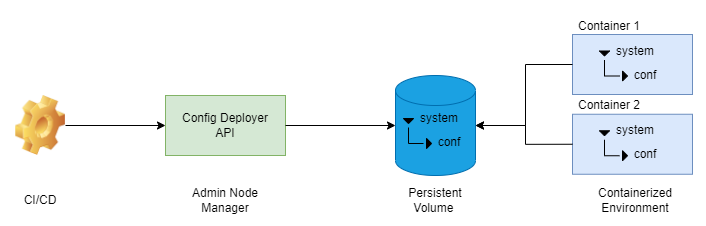

The diagram above was exported from draw.io. Its source (the exported page's mxGraphModel, read from the mxfile embedded in the PNG):
<mxGraphModel dx="1185" dy="588" grid="1" gridSize="10" guides="1" tooltips="1" connect="1" arrows="1" fold="1" page="1" pageScale="1" pageWidth="827" pageHeight="1169" math="0" shadow="0">
  <root>
    <mxCell id="0" />
    <mxCell id="1" parent="0" />
    <mxCell id="SPDqJlEawHMRSnL2Eppm-1" value="" style="shape=image;html=1;verticalLabelPosition=bottom;verticalAlign=top;imageAspect=0;image=img/clipart/Gear_128x128.png" vertex="1" parent="1">
      <mxGeometry x="80" y="170" width="50" height="60" as="geometry" />
    </mxCell>
    <mxCell id="SPDqJlEawHMRSnL2Eppm-3" value="Config Deployer&lt;br&gt;API" style="rounded=0;whiteSpace=wrap;html=1;fillColor=#d5e8d4;strokeColor=#82b366;" vertex="1" parent="1">
      <mxGeometry x="230" y="170" width="120" height="60" as="geometry" />
    </mxCell>
    <mxCell id="SPDqJlEawHMRSnL2Eppm-4" value="" style="shape=cylinder3;whiteSpace=wrap;html=1;boundedLbl=1;backgroundOutline=1;size=15;fillColor=#1ba1e2;fontColor=#ffffff;strokeColor=#006EAF;" vertex="1" parent="1">
      <mxGeometry x="460" y="150" width="80" height="100" as="geometry" />
    </mxCell>
    <mxCell id="SPDqJlEawHMRSnL2Eppm-7" value="" style="endArrow=classic;html=1;rounded=0;exitX=1;exitY=0.5;exitDx=0;exitDy=0;" edge="1" parent="1" source="SPDqJlEawHMRSnL2Eppm-1" target="SPDqJlEawHMRSnL2Eppm-3">
      <mxGeometry width="50" height="50" relative="1" as="geometry">
        <mxPoint x="390" y="420" as="sourcePoint" />
        <mxPoint x="440" y="370" as="targetPoint" />
      </mxGeometry>
    </mxCell>
    <mxCell id="SPDqJlEawHMRSnL2Eppm-8" value="" style="endArrow=classic;html=1;rounded=0;exitX=1;exitY=0.5;exitDx=0;exitDy=0;" edge="1" parent="1" source="SPDqJlEawHMRSnL2Eppm-3" target="SPDqJlEawHMRSnL2Eppm-4">
      <mxGeometry width="50" height="50" relative="1" as="geometry">
        <mxPoint x="440" y="340" as="sourcePoint" />
        <mxPoint x="540" y="340" as="targetPoint" />
      </mxGeometry>
    </mxCell>
    <mxCell id="SPDqJlEawHMRSnL2Eppm-10" value="CI/CD" style="text;html=1;strokeColor=none;fillColor=none;align=center;verticalAlign=middle;whiteSpace=wrap;rounded=0;" vertex="1" parent="1">
      <mxGeometry x="75" y="260" width="60" height="30" as="geometry" />
    </mxCell>
    <mxCell id="SPDqJlEawHMRSnL2Eppm-11" value="Admin Node Manager" style="text;html=1;strokeColor=none;fillColor=none;align=center;verticalAlign=middle;whiteSpace=wrap;rounded=0;" vertex="1" parent="1">
      <mxGeometry x="245" y="260" width="90" height="30" as="geometry" />
    </mxCell>
    <mxCell id="SPDqJlEawHMRSnL2Eppm-12" value="Persistent Volume&amp;nbsp;" style="text;html=1;strokeColor=none;fillColor=none;align=center;verticalAlign=middle;whiteSpace=wrap;rounded=0;" vertex="1" parent="1">
      <mxGeometry x="455" y="260" width="90" height="30" as="geometry" />
    </mxCell>
    <mxCell id="SPDqJlEawHMRSnL2Eppm-13" value="Containerized Environment" style="text;html=1;strokeColor=none;fillColor=none;align=center;verticalAlign=middle;whiteSpace=wrap;rounded=0;" vertex="1" parent="1">
      <mxGeometry x="654.5" y="260" width="90" height="30" as="geometry" />
    </mxCell>
    <mxCell id="SPDqJlEawHMRSnL2Eppm-35" value="" style="group" vertex="1" connectable="0" parent="1">
      <mxGeometry x="468" y="183" width="76" height="49" as="geometry" />
    </mxCell>
    <mxCell id="SPDqJlEawHMRSnL2Eppm-14" value="system" style="text;html=1;strokeColor=none;fillColor=none;align=center;verticalAlign=middle;whiteSpace=wrap;rounded=0;" vertex="1" parent="SPDqJlEawHMRSnL2Eppm-35">
      <mxGeometry x="6" width="60" height="20" as="geometry" />
    </mxCell>
    <mxCell id="SPDqJlEawHMRSnL2Eppm-15" value="conf" style="text;html=1;strokeColor=none;fillColor=none;align=center;verticalAlign=middle;whiteSpace=wrap;rounded=0;" vertex="1" parent="SPDqJlEawHMRSnL2Eppm-35">
      <mxGeometry x="16" y="19" width="60" height="30" as="geometry" />
    </mxCell>
    <mxCell id="SPDqJlEawHMRSnL2Eppm-16" value="" style="triangle;whiteSpace=wrap;html=1;direction=south;fillColor=#000000;" vertex="1" parent="SPDqJlEawHMRSnL2Eppm-35">
      <mxGeometry y="10" width="10" height="5" as="geometry" />
    </mxCell>
    <mxCell id="SPDqJlEawHMRSnL2Eppm-17" value="" style="triangle;whiteSpace=wrap;html=1;direction=east;fillColor=#000000;" vertex="1" parent="SPDqJlEawHMRSnL2Eppm-35">
      <mxGeometry x="23" y="30" width="5" height="10" as="geometry" />
    </mxCell>
    <mxCell id="SPDqJlEawHMRSnL2Eppm-29" value="" style="endArrow=none;html=1;rounded=0;entryX=1;entryY=0.5;entryDx=0;entryDy=0;" edge="1" parent="SPDqJlEawHMRSnL2Eppm-35">
      <mxGeometry width="50" height="50" relative="1" as="geometry">
        <mxPoint x="5" y="35" as="sourcePoint" />
        <mxPoint x="5" y="19" as="targetPoint" />
        <Array as="points" />
      </mxGeometry>
    </mxCell>
    <mxCell id="SPDqJlEawHMRSnL2Eppm-34" value="" style="endArrow=none;html=1;rounded=0;" edge="1" parent="SPDqJlEawHMRSnL2Eppm-35">
      <mxGeometry width="50" height="50" relative="1" as="geometry">
        <mxPoint x="20" y="35" as="sourcePoint" />
        <mxPoint x="5" y="35" as="targetPoint" />
      </mxGeometry>
    </mxCell>
    <mxCell id="SPDqJlEawHMRSnL2Eppm-46" value="" style="group" vertex="1" connectable="0" parent="1">
      <mxGeometry x="639" y="165.25" width="121" height="84.5" as="geometry" />
    </mxCell>
    <mxCell id="SPDqJlEawHMRSnL2Eppm-36" value="" style="group" vertex="1" connectable="0" parent="SPDqJlEawHMRSnL2Eppm-46">
      <mxGeometry x="25" y="30" width="96" height="54.5" as="geometry" />
    </mxCell>
    <mxCell id="SPDqJlEawHMRSnL2Eppm-5" value="" style="rounded=0;whiteSpace=wrap;html=1;fillColor=#dae8fc;strokeColor=#6c8ebf;" vertex="1" parent="SPDqJlEawHMRSnL2Eppm-36">
      <mxGeometry x="-27" y="-6.5" width="120" height="60" as="geometry" />
    </mxCell>
    <mxCell id="SPDqJlEawHMRSnL2Eppm-37" value="system" style="text;html=1;strokeColor=none;fillColor=none;align=center;verticalAlign=middle;whiteSpace=wrap;rounded=0;" vertex="1" parent="SPDqJlEawHMRSnL2Eppm-36">
      <mxGeometry x="6" width="60" height="20" as="geometry" />
    </mxCell>
    <mxCell id="SPDqJlEawHMRSnL2Eppm-38" value="conf" style="text;html=1;strokeColor=none;fillColor=none;align=center;verticalAlign=middle;whiteSpace=wrap;rounded=0;" vertex="1" parent="SPDqJlEawHMRSnL2Eppm-36">
      <mxGeometry x="16" y="19" width="60" height="30" as="geometry" />
    </mxCell>
    <mxCell id="SPDqJlEawHMRSnL2Eppm-39" value="" style="triangle;whiteSpace=wrap;html=1;direction=south;fillColor=#000000;" vertex="1" parent="SPDqJlEawHMRSnL2Eppm-36">
      <mxGeometry y="10" width="10" height="5" as="geometry" />
    </mxCell>
    <mxCell id="SPDqJlEawHMRSnL2Eppm-40" value="" style="triangle;whiteSpace=wrap;html=1;direction=east;fillColor=#000000;" vertex="1" parent="SPDqJlEawHMRSnL2Eppm-36">
      <mxGeometry x="23" y="30" width="5" height="10" as="geometry" />
    </mxCell>
    <mxCell id="SPDqJlEawHMRSnL2Eppm-41" value="" style="endArrow=none;html=1;rounded=0;entryX=1;entryY=0.5;entryDx=0;entryDy=0;" edge="1" parent="SPDqJlEawHMRSnL2Eppm-36">
      <mxGeometry width="50" height="50" relative="1" as="geometry">
        <mxPoint x="5" y="35" as="sourcePoint" />
        <mxPoint x="5" y="19" as="targetPoint" />
        <Array as="points" />
      </mxGeometry>
    </mxCell>
    <mxCell id="SPDqJlEawHMRSnL2Eppm-42" value="" style="endArrow=none;html=1;rounded=0;" edge="1" parent="SPDqJlEawHMRSnL2Eppm-36">
      <mxGeometry width="50" height="50" relative="1" as="geometry">
        <mxPoint x="20" y="35" as="sourcePoint" />
        <mxPoint x="5" y="35" as="targetPoint" />
      </mxGeometry>
    </mxCell>
    <mxCell id="SPDqJlEawHMRSnL2Eppm-45" value="Container 2" style="text;html=1;strokeColor=none;fillColor=none;align=center;verticalAlign=middle;whiteSpace=wrap;rounded=0;" vertex="1" parent="SPDqJlEawHMRSnL2Eppm-46">
      <mxGeometry width="70" height="30" as="geometry" />
    </mxCell>
    <mxCell id="SPDqJlEawHMRSnL2Eppm-47" value="" style="group" vertex="1" connectable="0" parent="1">
      <mxGeometry x="639" y="85.5" width="121" height="84.5" as="geometry" />
    </mxCell>
    <mxCell id="SPDqJlEawHMRSnL2Eppm-48" value="" style="group" vertex="1" connectable="0" parent="SPDqJlEawHMRSnL2Eppm-47">
      <mxGeometry x="25" y="30" width="96" height="54.5" as="geometry" />
    </mxCell>
    <mxCell id="SPDqJlEawHMRSnL2Eppm-49" value="" style="rounded=0;whiteSpace=wrap;html=1;fillColor=#dae8fc;strokeColor=#6c8ebf;" vertex="1" parent="SPDqJlEawHMRSnL2Eppm-48">
      <mxGeometry x="-27" y="-6.5" width="120" height="60" as="geometry" />
    </mxCell>
    <mxCell id="SPDqJlEawHMRSnL2Eppm-50" value="system" style="text;html=1;strokeColor=none;fillColor=none;align=center;verticalAlign=middle;whiteSpace=wrap;rounded=0;" vertex="1" parent="SPDqJlEawHMRSnL2Eppm-48">
      <mxGeometry x="6" width="60" height="20" as="geometry" />
    </mxCell>
    <mxCell id="SPDqJlEawHMRSnL2Eppm-51" value="conf" style="text;html=1;strokeColor=none;fillColor=none;align=center;verticalAlign=middle;whiteSpace=wrap;rounded=0;" vertex="1" parent="SPDqJlEawHMRSnL2Eppm-48">
      <mxGeometry x="16" y="19" width="60" height="30" as="geometry" />
    </mxCell>
    <mxCell id="SPDqJlEawHMRSnL2Eppm-52" value="" style="triangle;whiteSpace=wrap;html=1;direction=south;fillColor=#000000;" vertex="1" parent="SPDqJlEawHMRSnL2Eppm-48">
      <mxGeometry y="10" width="10" height="5" as="geometry" />
    </mxCell>
    <mxCell id="SPDqJlEawHMRSnL2Eppm-53" value="" style="triangle;whiteSpace=wrap;html=1;direction=east;fillColor=#000000;" vertex="1" parent="SPDqJlEawHMRSnL2Eppm-48">
      <mxGeometry x="23" y="30" width="5" height="10" as="geometry" />
    </mxCell>
    <mxCell id="SPDqJlEawHMRSnL2Eppm-54" value="" style="endArrow=none;html=1;rounded=0;entryX=1;entryY=0.5;entryDx=0;entryDy=0;" edge="1" parent="SPDqJlEawHMRSnL2Eppm-48">
      <mxGeometry width="50" height="50" relative="1" as="geometry">
        <mxPoint x="5" y="35" as="sourcePoint" />
        <mxPoint x="5" y="19" as="targetPoint" />
        <Array as="points" />
      </mxGeometry>
    </mxCell>
    <mxCell id="SPDqJlEawHMRSnL2Eppm-55" value="" style="endArrow=none;html=1;rounded=0;" edge="1" parent="SPDqJlEawHMRSnL2Eppm-48">
      <mxGeometry width="50" height="50" relative="1" as="geometry">
        <mxPoint x="20" y="35" as="sourcePoint" />
        <mxPoint x="5" y="35" as="targetPoint" />
      </mxGeometry>
    </mxCell>
    <mxCell id="SPDqJlEawHMRSnL2Eppm-56" value="Container 1" style="text;html=1;strokeColor=none;fillColor=none;align=center;verticalAlign=middle;whiteSpace=wrap;rounded=0;" vertex="1" parent="SPDqJlEawHMRSnL2Eppm-47">
      <mxGeometry width="70" height="30" as="geometry" />
    </mxCell>
    <mxCell id="SPDqJlEawHMRSnL2Eppm-58" value="" style="endArrow=classic;html=1;rounded=0;exitX=0;exitY=0.5;exitDx=0;exitDy=0;edgeStyle=orthogonalEdgeStyle;" edge="1" parent="1" source="SPDqJlEawHMRSnL2Eppm-5">
      <mxGeometry width="50" height="50" relative="1" as="geometry">
        <mxPoint x="460" y="260" as="sourcePoint" />
        <mxPoint x="540" y="200" as="targetPoint" />
        <Array as="points">
          <mxPoint x="590" y="219" />
          <mxPoint x="590" y="200" />
        </Array>
      </mxGeometry>
    </mxCell>
    <mxCell id="SPDqJlEawHMRSnL2Eppm-59" value="" style="endArrow=classic;html=1;rounded=0;exitX=0;exitY=0.5;exitDx=0;exitDy=0;edgeStyle=orthogonalEdgeStyle;" edge="1" parent="1" source="SPDqJlEawHMRSnL2Eppm-49">
      <mxGeometry width="50" height="50" relative="1" as="geometry">
        <mxPoint x="490" y="210" as="sourcePoint" />
        <mxPoint x="540" y="200" as="targetPoint" />
        <Array as="points">
          <mxPoint x="590" y="139" />
          <mxPoint x="590" y="200" />
        </Array>
      </mxGeometry>
    </mxCell>
  </root>
</mxGraphModel>